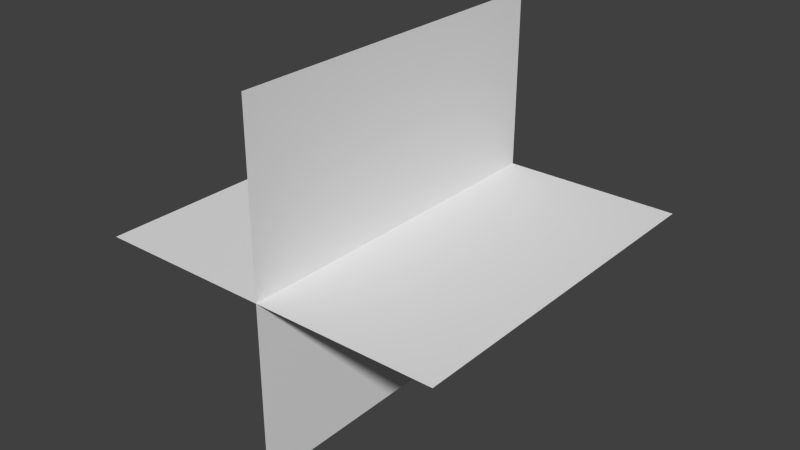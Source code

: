 # Source: test-wall.blend  (saved by Blender 2.64.6; exported with 4.5.12 LTS)
import bpy
from mathutils import Matrix  # noqa: F401  (used for matrix-valued properties, if any)

bpy.ops.wm.read_factory_settings(use_empty=True)
scene = bpy.context.scene
scene.name = 'Scene'

# ---- collections
col_collection_1 = bpy.data.collections.new('Collection 1'); scene.collection.children.link(col_collection_1)

# ---- world
world_world = bpy.data.worlds.new('World'); scene.world = world_world
world_world.color = (0.05088, 0.05088, 0.05088)
world_world.use_sun_shadow = False
world_world.sun_shadow_jitter_overblur = 0.0
world_world.cycles.sampling_method = 'MANUAL'
world_world.cycles.sample_map_resolution = 256

# ---- meshes
me_plane = bpy.data.meshes.new('Plane')
me_plane.from_pydata([(1.0, -1.0, 0.415), (-1.0, -1.0, 0.415), (1.0, 1.0, 0.415), (-1.0, 1.0, 0.415), (-6.398e-07, -1.0, 1.415), (6.398e-07, -1.0, -0.585), (-6.398e-07, 1.0, 1.415), (6.398e-07, 1.0, -0.585)], [], [(1, 0, 2, 3), (5, 4, 6, 7)])
me_plane.use_remesh_preserve_volume = False
me_plane.use_remesh_preserve_attributes = False
me_plane.use_mirror_vertex_groups = False
me_plane.update()

# ---- objects
ob_plane_trunk = bpy.data.objects.new('plane_trunk', me_plane)

# ---- transforms, parenting, visibility, modifiers, constraints
ob_plane_trunk.location = (0.0, 0.0, 0.0)
ob_plane_trunk.lineart.crease_threshold = 0.0

# ---- collection membership
col_collection_1.objects.link(ob_plane_trunk)

# ---- scene / render settings (as saved in the file)
scene.frame_start = 1; scene.frame_end = 250; scene.frame_set(1)
scene.render.engine = 'BLENDER_EEVEE_NEXT'
scene.render.image_settings.color_mode = 'RGB'
scene.render.image_settings.compression = 90
scene.render.resolution_percentage = 50
scene.render.dither_intensity = 0.0
scene.render.bake_margin = 2
scene.render.bake_bias = 0.0
scene.cycles.use_denoising = False
scene.cycles.samples = 10
scene.cycles.sampling_pattern = 'TABULATED_SOBOL'
scene.cycles.light_sampling_threshold = 0.0
scene.cycles.use_adaptive_sampling = False
scene.cycles.use_light_tree = False
scene.cycles.blur_glossy = 0.0
scene.cycles.volume_bounces = 1
scene.cycles.pixel_filter_type = 'GAUSSIAN'
scene.cycles.sample_clamp_indirect = 0.0
scene.view_settings.view_transform = 'Standard'
bpy.context.view_layer.update()

# ---- added for rendering (the .blend has no active camera and no usable light): camera, sun
cam_auto = bpy.data.cameras.new('AutoCamera')
cam_auto.lens = 50.0
cam_auto.sensor_width = 36.0
cam_auto.clip_end = 1000.0
ob_auto_camera = bpy.data.objects.new('AutoCamera', cam_auto)
scene.collection.objects.link(ob_auto_camera)
ob_auto_camera.location = (3.20507, -3.84609, 2.9791)
ob_auto_camera.rotation_euler = (1.09748, -7.21219e-08, 0.694738)
scene.camera = ob_auto_camera
light_auto_sun = bpy.data.lights.new('AutoSun', 'SUN')
light_auto_sun.energy = 3.0
light_auto_sun.angle = 0.0523599
ob_auto_sun = bpy.data.objects.new('AutoSun', light_auto_sun)
scene.collection.objects.link(ob_auto_sun)
ob_auto_sun.rotation_euler = (0.872665, 0.174533, 0.523599)
bpy.context.view_layer.update()
